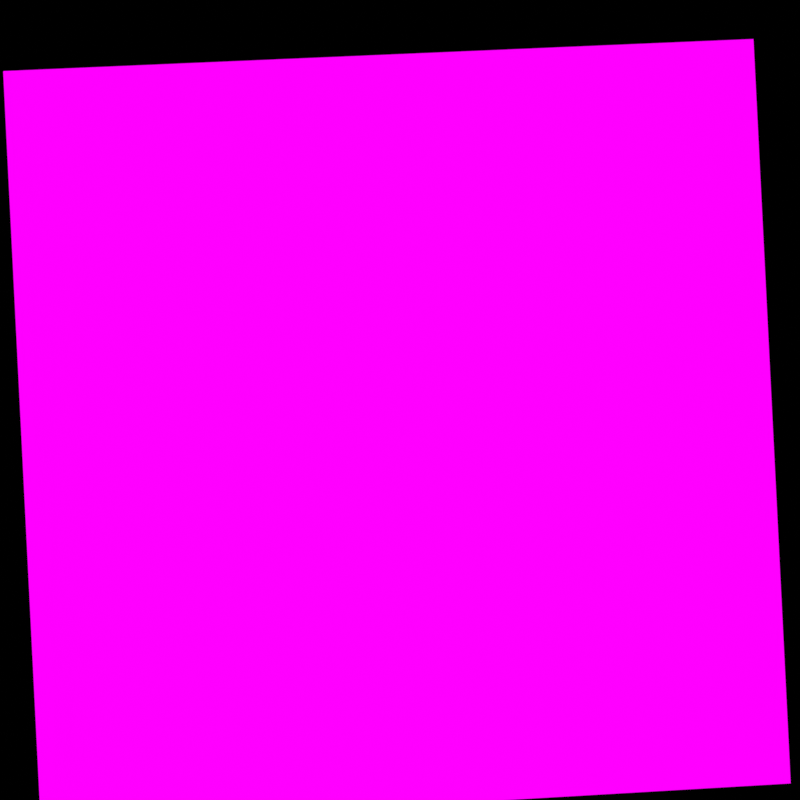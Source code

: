 # Source: hyperlinks_space_emoji.blend  (saved by Blender 5.0.118; exported with 4.5.12 LTS)
import bpy
from mathutils import Matrix  # noqa: F401  (used for matrix-valued properties, if any)

bpy.ops.wm.read_factory_settings(use_empty=True)
scene = bpy.context.scene
scene.name = 'Scene'

# ---- collections
col_collection = bpy.data.collections.new('Collection'); scene.collection.children.link(col_collection)

# ---- images (referenced by path relative to the original .blend; pixels are not part of the script)
import os
ASSET_DIR = os.environ.get("B2B_ASSET_DIR", "")  # directory of the original .blend (textures are referenced by path, not embedded)
HERE = os.path.dirname(os.path.abspath(__file__))  # packed textures are extracted next to this script under _unpacked/

def load_image(name, relpath, width, height, colorspace="sRGB"):
    """Load a texture the original file referenced (path relative to the .blend, or extracted next to this script)."""
    p = next((c for c in (os.path.join(HERE, relpath), os.path.join(ASSET_DIR, relpath)) if relpath and os.path.exists(c)), "")
    if p:
        img = bpy.data.images.load(p, check_existing=True)
        img.name = name
    else:  # same state as the original file: an image datablock whose file is absent (Cycles renders it pink)
        img = bpy.data.images.new(name, width, height)
        img.source = "FILE"
        img.filepath = "//" + (relpath or name)
    img.colorspace_settings.name = colorspace
    return img
img_hero_square_png = load_image('hero_square.png', 'layers/hero_square.png', 1024, 1024, 'sRGB')

# ---- materials (node trees are filled in below, after node groups)
mat_heromat = bpy.data.materials.new('HeroMat')
mat_heromat.surface_render_method = 'BLENDED'
mat_heromat.blend_method = 'BLEND'
mat_backmat = bpy.data.materials.new('BackMat')

# ---- material node trees
mat_heromat.use_nodes = True; mat_heromat.node_tree.nodes.clear()
_N = mat_heromat.node_tree.nodes; _L = mat_heromat.node_tree.links
n0 = _N.new('ShaderNodeOutputMaterial'); n0.name = 'Material Output'; n0.location = (0, 0)
n1 = _N.new('ShaderNodeTexImage'); n1.name = 'Image Texture'; n1.location = (0, 0)
n1.image = img_hero_square_png
n1.interpolation = 'Closest'
n2 = _N.new('ShaderNodeEmission'); n2.name = 'Emission'; n2.location = (0, 0)
n3 = _N.new('ShaderNodeBsdfTransparent'); n3.name = 'Transparent BSDF'; n3.location = (0, 0)
n4 = _N.new('ShaderNodeMixShader'); n4.name = 'Mix Shader'; n4.location = (0, 0)
_L.new(n1.outputs[0], n2.inputs[0])
_L.new(n1.outputs[1], n4.inputs[0])
_L.new(n3.outputs[0], n4.inputs[1])
_L.new(n2.outputs[0], n4.inputs[2])
_L.new(n4.outputs[0], n0.inputs[0])
n0.is_active_output = True
mat_backmat.use_nodes = True; mat_backmat.node_tree.nodes.clear()
_N = mat_backmat.node_tree.nodes; _L = mat_backmat.node_tree.links
n0 = _N.new('ShaderNodeOutputMaterial'); n0.name = 'Material Output'; n0.location = (0, 0)
n1 = _N.new('ShaderNodeEmission'); n1.name = 'Emission'; n1.location = (0, 0)
n1.inputs[0].default_value = (0.02, 0.02, 0.02, 1.0)
_L.new(n1.outputs[0], n0.inputs[0])
n0.is_active_output = True

# ---- world
world_world = bpy.data.worlds.new('World'); scene.world = world_world
world_world.use_nodes = True; world_world.node_tree.nodes.clear()
_N = world_world.node_tree.nodes; _L = world_world.node_tree.links
n0 = _N.new('ShaderNodeOutputWorld'); n0.name = 'World Output'; n0.location = (200, 100)
n1 = _N.new('ShaderNodeBackground'); n1.name = 'Background'; n1.location = (-200, 100)
n1.inputs[0].default_value = (0.0, 0.0, 0.0, 1.0)
n1.inputs[1].default_value = 0.0
_L.new(n1.outputs[0], n0.inputs[0])
n0.is_active_output = True
world_world.color = (0.05088, 0.05088, 0.05088)
world_world.sun_shadow_jitter_overblur = 0.0

# ---- cameras
cam_cam = bpy.data.cameras.new('Cam')
cam_cam.lens = 60.0

# ---- meshes
me_plane = bpy.data.meshes.new('Plane')
me_plane.from_pydata([(-1.0, -1.0, 0.0), (1.0, -1.0, 0.0), (-1.0, 1.0, 0.0), (1.0, 1.0, 0.0)], [], [(0, 1, 3, 2)])
_uv = me_plane.uv_layers.new(name='UVMap')
_uv.uv.foreach_set('vector', [0.0, 0.0, 1.0, 0.0, 1.0, 1.0, 0.0, 1.0])
me_plane.materials.append(mat_heromat)
me_plane.update()
me_plane_001 = bpy.data.meshes.new('Plane.001')
me_plane_001.from_pydata([(-1.0, -1.0, 0.0), (1.0, -1.0, 0.0), (-1.0, 1.0, 0.0), (1.0, 1.0, 0.0)], [], [(0, 1, 3, 2)])
_uv = me_plane_001.uv_layers.new(name='UVMap')
_uv.uv.foreach_set('vector', [0.0, 0.0, 1.0, 0.0, 1.0, 1.0, 0.0, 1.0])
me_plane_001.materials.append(mat_backmat)
me_plane_001.update()

# ---- objects
ob_cam = bpy.data.objects.new('Cam', cam_cam)
ob_root = bpy.data.objects.new('Root', None)
ob_herologo = bpy.data.objects.new('HeroLogo', me_plane)
ob_heroback = bpy.data.objects.new('HeroBack', me_plane_001)

# ---- transforms, parenting, visibility, modifiers, constraints
ob_cam.location = (0.0, 0.08, 3.55)
ob_root.location = (0.0, 0.0, 0.0)
ob_root.rotation_euler = (0.0, 0.02781, 0.05)
ob_herologo.parent = ob_root
ob_herologo.location = (0.0, 0.0, 0.0)
ob_heroback.parent = ob_root
ob_heroback.location = (0.0, 0.0, -0.035)
ob_heroback.scale = (0.995, 0.995, 1.0)

# ---- collection membership
col_collection.objects.link(ob_cam)
col_collection.objects.link(ob_root)
col_collection.objects.link(ob_herologo)
col_collection.objects.link(ob_heroback)

# ---- scene / render settings (as saved in the file)
scene.camera = ob_cam
scene.frame_start = 1; scene.frame_end = 1; scene.frame_set(1)
scene.render.engine = 'CYCLES'
scene.render.resolution_x = 512
scene.render.resolution_y = 512
scene.render.fps = 30
scene.render.film_transparent = True
scene.render.bake_bias = 0.0
scene.render.bake_samples = 0
scene.cycles.use_denoising = False
scene.cycles.samples = 16
scene.cycles.sampling_pattern = 'TABULATED_SOBOL'
scene.eevee.use_volume_custom_range = False
scene.view_settings.view_transform = 'Standard'
bpy.context.view_layer.update()
